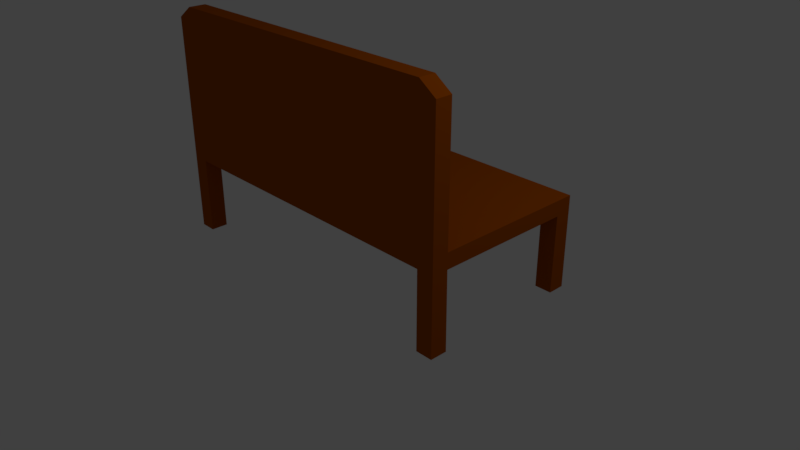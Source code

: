 # Source: bench.blend  (saved by Blender 2.79.0; exported with 4.5.12 LTS)
import bpy
from mathutils import Matrix  # noqa: F401  (used for matrix-valued properties, if any)

bpy.ops.wm.read_factory_settings(use_empty=True)
scene = bpy.context.scene
scene.name = 'Scene'

# ---- collections
col_collection_1 = bpy.data.collections.new('Collection 1'); scene.collection.children.link(col_collection_1)

# ---- materials (node trees are filled in below, after node groups)
mat_bench = bpy.data.materials.new('Bench')
mat_bench.alpha_threshold = 0.0
mat_bench.use_transparent_shadow = False
mat_bench.diffuse_color = (0.3844, 0.07654, 0.0, 1.0)
mat_bench.roughness = 0.5
mat_bench.line_color = (0.0, 0.0, 0.0, 1.0)

# ---- material node trees

# ---- world
world_world = bpy.data.worlds.new('World'); scene.world = world_world
world_world.color = (0.05088, 0.05088, 0.05088)
world_world.use_sun_shadow = False
world_world.sun_shadow_jitter_overblur = 0.0
world_world.cycles.sampling_method = 'MANUAL'

# ---- cameras
cam_camera = bpy.data.cameras.new('Camera')
cam_camera.clip_end = 100.0
cam_camera.lens = 35.0
cam_camera.sensor_width = 32.0
cam_camera.sensor_height = 18.0
cam_camera.ortho_scale = 7.314
cam_camera.dof.focus_distance = 0.0
cam_camera.dof.aperture_fstop = 128.0

# ---- lights
light_lamp = bpy.data.lights.new('Lamp', 'POINT')
light_lamp.transmission_factor = 0.0
light_lamp.cutoff_distance = 30.0
light_lamp.energy = 100.0
light_lamp.shadow_buffer_clip_start = 1.001
light_lamp.shadow_soft_size = 0.1
light_lamp.shadow_maximum_resolution = 0.006
light_lamp.use_absolute_resolution = True

# ---- meshes
me_cube = bpy.data.meshes.new('Cube')
me_cube.from_pydata([(-1.977, -0.8889, -1.0), (-1.977, -1.111, -1.0), (-2.199, -1.111, -1.0), (-2.199, -0.8889, -1.0), (-2.199, -1.111, 0.0), (-2.199, -0.8889, 0.0), (-2.199, -1.111, 0.2), (-2.199, 0.9, 0.0), (1.977, -1.111, 0.0), (1.977, -0.8889, -1.0), (1.977, -1.111, -1.0), (2.199, -1.111, -1.0), (2.199, -0.8889, -1.0), (2.199, -1.111, 0.0), (1.977, -1.111, 0.2), (2.199, -1.111, 0.2), (2.199, 0.9, 0.0), (1.977, 0.9, 0.2), (-1.977, -0.8889, 0.0), (-1.977, -1.111, 0.0), (-1.977, -0.8889, 0.2), (-1.977, -1.111, 0.2), (-1.977, 0.8889, -1.0), (-1.977, 1.111, -1.0), (-2.199, 1.111, -1.0), (-2.199, 0.8889, -1.0), (-1.977, 0.8889, 0.0), (-2.199, 1.111, 0.0), (-2.199, 1.111, 0.2), (-2.199, 0.8889, 0.2), (-2.199, -0.9, 0.2), (1.98, 0.8889, 0.0), (1.98, 1.111, 0.0), (1.977, 0.8889, -1.0), (1.977, 1.111, -1.0), (2.199, 1.111, -1.0), (2.199, 0.8889, -1.0), (2.199, 1.111, 0.0), (1.977, 1.111, 0.2), (2.199, 1.111, 0.2), (2.199, 0.8889, 0.2), (1.977, -0.9, 0.0), (2.199, -0.9, 0.0), (1.977, -0.9, 0.2), (2.199, -0.9, 0.2), (-1.977, 1.111, 0.0), (-1.977, 0.8889, 0.2), (-1.977, 1.111, 0.2), (-2.199, -1.111, 1.846), (1.977, -1.111, 2.0), (2.199, -1.111, 1.846), (-1.977, -0.8889, 2.0), (-1.977, -1.111, 2.0), (-2.199, -0.9, 1.846), (1.977, -0.9, 2.0), (2.199, -0.9, 1.846)], [], [(0, 1, 2, 3), (4, 19, 21, 6), (0, 18, 19, 1), (1, 19, 4, 2), (2, 4, 5, 3), (18, 0, 3, 5), (21, 14, 49, 52), (5, 4, 6, 30), (20, 18, 26, 46), (26, 7, 29, 46), (5, 30, 29, 7), (30, 20, 46, 29), (18, 5, 7, 26), (8, 41, 43, 14), (21, 19, 8, 14), (19, 18, 41, 8), (9, 12, 11, 10), (13, 15, 14, 8), (9, 10, 8, 41), (10, 11, 13, 8), (11, 12, 42, 13), (41, 42, 12, 9), (30, 6, 48, 53), (41, 18, 20, 43), (42, 44, 15, 13), (43, 17, 31, 41), (31, 17, 40, 16), (42, 16, 40, 44), (44, 40, 17, 43), (41, 31, 16, 42), (19, 21, 20, 18), (20, 30, 53, 51), (22, 25, 24, 23), (27, 28, 47, 45), (22, 23, 45, 26), (23, 24, 27, 45), (24, 25, 7, 27), (26, 7, 25, 22), (46, 47, 28, 29), (26, 31, 17, 46), (7, 29, 28, 27), (18, 20, 30, 5), (32, 38, 17, 31), (47, 38, 32, 45), (45, 32, 31, 26), (33, 34, 35, 36), (37, 32, 38, 39), (33, 31, 32, 34), (34, 32, 37, 35), (35, 37, 16, 36), (31, 33, 36, 16), (17, 40, 39, 38), (16, 37, 39, 40), (41, 42, 44, 43), (45, 26, 46, 47), (17, 38, 47, 46), (17, 46, 20, 43), (51, 53, 48, 52), (54, 49, 50, 55), (54, 51, 52, 49), (6, 21, 52, 48), (14, 15, 50, 49), (15, 44, 55, 50), (44, 43, 54, 55), (43, 20, 51, 54)])
me_cube.materials.append(mat_bench)
me_cube.use_remesh_preserve_volume = False
me_cube.use_remesh_preserve_attributes = False
me_cube.use_mirror_vertex_groups = False
me_cube.update()

# ---- objects
ob_bench = bpy.data.objects.new('Bench', me_cube)
ob_lamp = bpy.data.objects.new('Lamp', light_lamp)
ob_camera = bpy.data.objects.new('Camera', cam_camera)

# ---- transforms, parenting, visibility, modifiers, constraints
ob_bench.location = (0.0, 0.02937, 1.0)
ob_bench.lock_rotations_4d = False
ob_bench.empty_display_type = 'ARROWS'
ob_bench.lineart.crease_threshold = 0.0
ob_lamp.location = (4.076, 1.005, 5.904)
ob_lamp.rotation_euler = (0.6503, 0.05522, 1.866)
ob_lamp.lock_rotations_4d = False
ob_lamp.empty_display_type = 'ARROWS'
ob_lamp.color = (0.0, 0.0, 0.0, 0.0)
ob_lamp.lineart.crease_threshold = 0.0
ob_camera.location = (7.481, -6.508, 5.344)
ob_camera.rotation_euler = (1.109, 0.0, 0.8149)
ob_camera.lock_rotations_4d = False
ob_camera.empty_display_type = 'ARROWS'
ob_camera.color = (0.0, 0.0, 0.0, 0.0)
ob_camera.display_type = 'WIRE'
ob_camera.lineart.crease_threshold = 0.0

# ---- collection membership
col_collection_1.objects.link(ob_bench)
col_collection_1.objects.link(ob_lamp)
col_collection_1.objects.link(ob_camera)

# ---- scene / render settings (as saved in the file)
scene.camera = ob_camera
scene.frame_start = 1; scene.frame_end = 250; scene.frame_set(1)
scene.render.engine = 'BLENDER_EEVEE_NEXT'
scene.render.resolution_percentage = 50
scene.render.dither_intensity = 0.0
scene.cycles.use_denoising = False
scene.cycles.samples = 128
scene.cycles.sampling_pattern = 'TABULATED_SOBOL'
scene.cycles.use_adaptive_sampling = False
scene.cycles.use_light_tree = False
scene.cycles.blur_glossy = 0.0
scene.cycles.sample_clamp_indirect = 0.0
scene.view_settings.view_transform = 'Standard'
bpy.context.view_layer.update()
